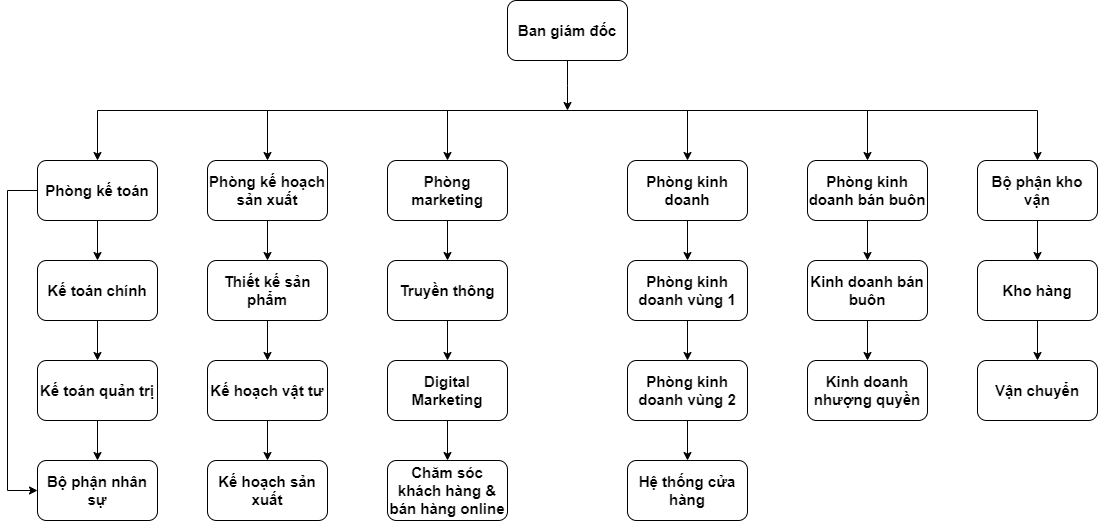

The diagram above was exported from draw.io. Its source (the exported page's mxGraphModel, read from the mxfile embedded in the PNG):
<mxGraphModel dx="2261" dy="738" grid="1" gridSize="10" guides="1" tooltips="1" connect="1" arrows="1" fold="1" page="1" pageScale="1" pageWidth="827" pageHeight="1169" math="0" shadow="0">
  <root>
    <mxCell id="0" />
    <mxCell id="1" parent="0" />
    <mxCell id="d1Q4JyBd2Oq3j9wXkDZs-4" style="edgeStyle=orthogonalEdgeStyle;rounded=0;orthogonalLoop=1;jettySize=auto;html=1;" edge="1" parent="1" source="d1Q4JyBd2Oq3j9wXkDZs-1">
      <mxGeometry relative="1" as="geometry">
        <mxPoint x="310" y="320" as="targetPoint" />
      </mxGeometry>
    </mxCell>
    <mxCell id="d1Q4JyBd2Oq3j9wXkDZs-1" value="Ban giám đốc" style="rounded=1;whiteSpace=wrap;html=1;fontStyle=1;fontSize=15;" vertex="1" parent="1">
      <mxGeometry x="250" y="210" width="120" height="60" as="geometry" />
    </mxCell>
    <mxCell id="d1Q4JyBd2Oq3j9wXkDZs-5" value="" style="endArrow=none;html=1;rounded=0;" edge="1" parent="1">
      <mxGeometry width="50" height="50" relative="1" as="geometry">
        <mxPoint x="-160" y="320" as="sourcePoint" />
        <mxPoint x="780" y="320" as="targetPoint" />
      </mxGeometry>
    </mxCell>
    <mxCell id="d1Q4JyBd2Oq3j9wXkDZs-9" value="" style="edgeStyle=orthogonalEdgeStyle;rounded=0;orthogonalLoop=1;jettySize=auto;html=1;" edge="1" parent="1" source="d1Q4JyBd2Oq3j9wXkDZs-6" target="d1Q4JyBd2Oq3j9wXkDZs-8">
      <mxGeometry relative="1" as="geometry" />
    </mxCell>
    <mxCell id="d1Q4JyBd2Oq3j9wXkDZs-6" value="Phòng kế toán" style="rounded=1;whiteSpace=wrap;html=1;fontStyle=1;fontSize=15;" vertex="1" parent="1">
      <mxGeometry x="-220" y="370" width="120" height="60" as="geometry" />
    </mxCell>
    <mxCell id="d1Q4JyBd2Oq3j9wXkDZs-7" value="" style="endArrow=classic;html=1;rounded=0;entryX=0.5;entryY=0;entryDx=0;entryDy=0;" edge="1" parent="1" target="d1Q4JyBd2Oq3j9wXkDZs-6">
      <mxGeometry width="50" height="50" relative="1" as="geometry">
        <mxPoint x="-160" y="320" as="sourcePoint" />
        <mxPoint x="440" y="360" as="targetPoint" />
      </mxGeometry>
    </mxCell>
    <mxCell id="d1Q4JyBd2Oq3j9wXkDZs-11" value="" style="edgeStyle=orthogonalEdgeStyle;rounded=0;orthogonalLoop=1;jettySize=auto;html=1;" edge="1" parent="1" source="d1Q4JyBd2Oq3j9wXkDZs-8" target="d1Q4JyBd2Oq3j9wXkDZs-10">
      <mxGeometry relative="1" as="geometry" />
    </mxCell>
    <mxCell id="d1Q4JyBd2Oq3j9wXkDZs-8" value="Kế toán chính" style="whiteSpace=wrap;html=1;fontSize=15;rounded=1;fontStyle=1;" vertex="1" parent="1">
      <mxGeometry x="-220" y="470" width="120" height="60" as="geometry" />
    </mxCell>
    <mxCell id="d1Q4JyBd2Oq3j9wXkDZs-13" value="" style="edgeStyle=orthogonalEdgeStyle;rounded=0;orthogonalLoop=1;jettySize=auto;html=1;" edge="1" parent="1" source="d1Q4JyBd2Oq3j9wXkDZs-10" target="d1Q4JyBd2Oq3j9wXkDZs-12">
      <mxGeometry relative="1" as="geometry" />
    </mxCell>
    <mxCell id="d1Q4JyBd2Oq3j9wXkDZs-10" value="Kế toán quản trị" style="whiteSpace=wrap;html=1;fontSize=15;rounded=1;fontStyle=1;" vertex="1" parent="1">
      <mxGeometry x="-220" y="570" width="120" height="60" as="geometry" />
    </mxCell>
    <mxCell id="d1Q4JyBd2Oq3j9wXkDZs-12" value="Bộ phận nhân sự" style="whiteSpace=wrap;html=1;fontSize=15;rounded=1;fontStyle=1;" vertex="1" parent="1">
      <mxGeometry x="-220" y="670" width="120" height="60" as="geometry" />
    </mxCell>
    <mxCell id="d1Q4JyBd2Oq3j9wXkDZs-14" value="" style="endArrow=classic;html=1;rounded=0;exitX=0;exitY=0.5;exitDx=0;exitDy=0;entryX=0;entryY=0.5;entryDx=0;entryDy=0;edgeStyle=orthogonalEdgeStyle;" edge="1" parent="1" source="d1Q4JyBd2Oq3j9wXkDZs-6" target="d1Q4JyBd2Oq3j9wXkDZs-12">
      <mxGeometry width="50" height="50" relative="1" as="geometry">
        <mxPoint x="-280" y="480" as="sourcePoint" />
        <mxPoint x="-230" y="430" as="targetPoint" />
        <Array as="points">
          <mxPoint x="-250" y="400" />
          <mxPoint x="-250" y="700" />
        </Array>
      </mxGeometry>
    </mxCell>
    <mxCell id="d1Q4JyBd2Oq3j9wXkDZs-15" value="" style="endArrow=classic;html=1;rounded=0;entryX=0.5;entryY=0;entryDx=0;entryDy=0;" edge="1" parent="1" target="d1Q4JyBd2Oq3j9wXkDZs-18">
      <mxGeometry width="50" height="50" relative="1" as="geometry">
        <mxPoint x="10" y="320" as="sourcePoint" />
        <mxPoint x="10" y="360" as="targetPoint" />
      </mxGeometry>
    </mxCell>
    <mxCell id="d1Q4JyBd2Oq3j9wXkDZs-17" value="" style="edgeStyle=orthogonalEdgeStyle;rounded=0;orthogonalLoop=1;jettySize=auto;html=1;" edge="1" source="d1Q4JyBd2Oq3j9wXkDZs-18" target="d1Q4JyBd2Oq3j9wXkDZs-21" parent="1">
      <mxGeometry relative="1" as="geometry" />
    </mxCell>
    <mxCell id="d1Q4JyBd2Oq3j9wXkDZs-18" value="Phòng kế hoạch sản xuất" style="rounded=1;whiteSpace=wrap;html=1;fontStyle=1;fontSize=15;" vertex="1" parent="1">
      <mxGeometry x="-50" y="370" width="120" height="60" as="geometry" />
    </mxCell>
    <mxCell id="d1Q4JyBd2Oq3j9wXkDZs-20" value="" style="edgeStyle=orthogonalEdgeStyle;rounded=0;orthogonalLoop=1;jettySize=auto;html=1;" edge="1" source="d1Q4JyBd2Oq3j9wXkDZs-21" target="d1Q4JyBd2Oq3j9wXkDZs-23" parent="1">
      <mxGeometry relative="1" as="geometry" />
    </mxCell>
    <mxCell id="d1Q4JyBd2Oq3j9wXkDZs-21" value="Thiết kế sản phẩm" style="whiteSpace=wrap;html=1;fontSize=15;rounded=1;fontStyle=1;" vertex="1" parent="1">
      <mxGeometry x="-50" y="470" width="120" height="60" as="geometry" />
    </mxCell>
    <mxCell id="d1Q4JyBd2Oq3j9wXkDZs-22" value="" style="edgeStyle=orthogonalEdgeStyle;rounded=0;orthogonalLoop=1;jettySize=auto;html=1;" edge="1" source="d1Q4JyBd2Oq3j9wXkDZs-23" target="d1Q4JyBd2Oq3j9wXkDZs-24" parent="1">
      <mxGeometry relative="1" as="geometry" />
    </mxCell>
    <mxCell id="d1Q4JyBd2Oq3j9wXkDZs-23" value="Kế hoạch vật tư" style="whiteSpace=wrap;html=1;fontSize=15;rounded=1;fontStyle=1;" vertex="1" parent="1">
      <mxGeometry x="-50" y="570" width="120" height="60" as="geometry" />
    </mxCell>
    <mxCell id="d1Q4JyBd2Oq3j9wXkDZs-24" value="Kế hoạch sản xuất" style="whiteSpace=wrap;html=1;fontSize=15;rounded=1;fontStyle=1;" vertex="1" parent="1">
      <mxGeometry x="-50" y="670" width="120" height="60" as="geometry" />
    </mxCell>
    <mxCell id="d1Q4JyBd2Oq3j9wXkDZs-25" value="" style="endArrow=classic;html=1;rounded=0;entryX=0.5;entryY=0;entryDx=0;entryDy=0;" edge="1" target="d1Q4JyBd2Oq3j9wXkDZs-27" parent="1">
      <mxGeometry width="50" height="50" relative="1" as="geometry">
        <mxPoint x="190" y="320" as="sourcePoint" />
        <mxPoint x="190" y="360" as="targetPoint" />
      </mxGeometry>
    </mxCell>
    <mxCell id="d1Q4JyBd2Oq3j9wXkDZs-26" value="" style="edgeStyle=orthogonalEdgeStyle;rounded=0;orthogonalLoop=1;jettySize=auto;html=1;" edge="1" source="d1Q4JyBd2Oq3j9wXkDZs-27" target="d1Q4JyBd2Oq3j9wXkDZs-29" parent="1">
      <mxGeometry relative="1" as="geometry" />
    </mxCell>
    <mxCell id="d1Q4JyBd2Oq3j9wXkDZs-27" value="Phòng marketing" style="rounded=1;whiteSpace=wrap;html=1;fontStyle=1;fontSize=15;" vertex="1" parent="1">
      <mxGeometry x="130" y="370" width="120" height="60" as="geometry" />
    </mxCell>
    <mxCell id="d1Q4JyBd2Oq3j9wXkDZs-28" value="" style="edgeStyle=orthogonalEdgeStyle;rounded=0;orthogonalLoop=1;jettySize=auto;html=1;" edge="1" source="d1Q4JyBd2Oq3j9wXkDZs-29" target="d1Q4JyBd2Oq3j9wXkDZs-31" parent="1">
      <mxGeometry relative="1" as="geometry" />
    </mxCell>
    <mxCell id="d1Q4JyBd2Oq3j9wXkDZs-29" value="Truyền thông" style="whiteSpace=wrap;html=1;fontSize=15;rounded=1;fontStyle=1;" vertex="1" parent="1">
      <mxGeometry x="130" y="470" width="120" height="60" as="geometry" />
    </mxCell>
    <mxCell id="d1Q4JyBd2Oq3j9wXkDZs-30" value="" style="edgeStyle=orthogonalEdgeStyle;rounded=0;orthogonalLoop=1;jettySize=auto;html=1;" edge="1" source="d1Q4JyBd2Oq3j9wXkDZs-31" target="d1Q4JyBd2Oq3j9wXkDZs-32" parent="1">
      <mxGeometry relative="1" as="geometry" />
    </mxCell>
    <mxCell id="d1Q4JyBd2Oq3j9wXkDZs-31" value="Digital Marketing" style="whiteSpace=wrap;html=1;fontSize=15;rounded=1;fontStyle=1;" vertex="1" parent="1">
      <mxGeometry x="130" y="570" width="120" height="60" as="geometry" />
    </mxCell>
    <mxCell id="d1Q4JyBd2Oq3j9wXkDZs-32" value="Chăm sóc khách hàng &amp;amp; bán hàng online" style="whiteSpace=wrap;html=1;fontSize=15;rounded=1;fontStyle=1;" vertex="1" parent="1">
      <mxGeometry x="130" y="670" width="120" height="60" as="geometry" />
    </mxCell>
    <mxCell id="d1Q4JyBd2Oq3j9wXkDZs-33" value="" style="endArrow=classic;html=1;rounded=0;entryX=0.5;entryY=0;entryDx=0;entryDy=0;" edge="1" target="d1Q4JyBd2Oq3j9wXkDZs-35" parent="1">
      <mxGeometry width="50" height="50" relative="1" as="geometry">
        <mxPoint x="430" y="320" as="sourcePoint" />
        <mxPoint x="430" y="360" as="targetPoint" />
      </mxGeometry>
    </mxCell>
    <mxCell id="d1Q4JyBd2Oq3j9wXkDZs-34" value="" style="edgeStyle=orthogonalEdgeStyle;rounded=0;orthogonalLoop=1;jettySize=auto;html=1;" edge="1" source="d1Q4JyBd2Oq3j9wXkDZs-35" target="d1Q4JyBd2Oq3j9wXkDZs-37" parent="1">
      <mxGeometry relative="1" as="geometry" />
    </mxCell>
    <mxCell id="d1Q4JyBd2Oq3j9wXkDZs-35" value="Phòng kinh doanh" style="rounded=1;whiteSpace=wrap;html=1;fontStyle=1;fontSize=15;" vertex="1" parent="1">
      <mxGeometry x="370" y="370" width="120" height="60" as="geometry" />
    </mxCell>
    <mxCell id="d1Q4JyBd2Oq3j9wXkDZs-36" value="" style="edgeStyle=orthogonalEdgeStyle;rounded=0;orthogonalLoop=1;jettySize=auto;html=1;" edge="1" source="d1Q4JyBd2Oq3j9wXkDZs-37" target="d1Q4JyBd2Oq3j9wXkDZs-39" parent="1">
      <mxGeometry relative="1" as="geometry" />
    </mxCell>
    <mxCell id="d1Q4JyBd2Oq3j9wXkDZs-37" value="Phòng kinh doanh vùng 1" style="whiteSpace=wrap;html=1;fontSize=15;rounded=1;fontStyle=1;" vertex="1" parent="1">
      <mxGeometry x="370" y="470" width="120" height="60" as="geometry" />
    </mxCell>
    <mxCell id="d1Q4JyBd2Oq3j9wXkDZs-38" value="" style="edgeStyle=orthogonalEdgeStyle;rounded=0;orthogonalLoop=1;jettySize=auto;html=1;" edge="1" source="d1Q4JyBd2Oq3j9wXkDZs-39" target="d1Q4JyBd2Oq3j9wXkDZs-40" parent="1">
      <mxGeometry relative="1" as="geometry" />
    </mxCell>
    <mxCell id="d1Q4JyBd2Oq3j9wXkDZs-39" value="Phòng kinh doanh vùng 2" style="whiteSpace=wrap;html=1;fontSize=15;rounded=1;fontStyle=1;" vertex="1" parent="1">
      <mxGeometry x="370" y="570" width="120" height="60" as="geometry" />
    </mxCell>
    <mxCell id="d1Q4JyBd2Oq3j9wXkDZs-40" value="Hệ thống cửa hàng" style="whiteSpace=wrap;html=1;fontSize=15;rounded=1;fontStyle=1;" vertex="1" parent="1">
      <mxGeometry x="370" y="670" width="120" height="60" as="geometry" />
    </mxCell>
    <mxCell id="d1Q4JyBd2Oq3j9wXkDZs-41" value="" style="endArrow=classic;html=1;rounded=0;entryX=0.5;entryY=0;entryDx=0;entryDy=0;" edge="1" target="d1Q4JyBd2Oq3j9wXkDZs-43" parent="1">
      <mxGeometry width="50" height="50" relative="1" as="geometry">
        <mxPoint x="610" y="320" as="sourcePoint" />
        <mxPoint x="610" y="360" as="targetPoint" />
      </mxGeometry>
    </mxCell>
    <mxCell id="d1Q4JyBd2Oq3j9wXkDZs-42" value="" style="edgeStyle=orthogonalEdgeStyle;rounded=0;orthogonalLoop=1;jettySize=auto;html=1;" edge="1" source="d1Q4JyBd2Oq3j9wXkDZs-43" target="d1Q4JyBd2Oq3j9wXkDZs-45" parent="1">
      <mxGeometry relative="1" as="geometry" />
    </mxCell>
    <mxCell id="d1Q4JyBd2Oq3j9wXkDZs-43" value="Phòng kinh doanh bán buôn" style="rounded=1;whiteSpace=wrap;html=1;fontStyle=1;fontSize=15;" vertex="1" parent="1">
      <mxGeometry x="550" y="370" width="120" height="60" as="geometry" />
    </mxCell>
    <mxCell id="d1Q4JyBd2Oq3j9wXkDZs-44" value="" style="edgeStyle=orthogonalEdgeStyle;rounded=0;orthogonalLoop=1;jettySize=auto;html=1;" edge="1" source="d1Q4JyBd2Oq3j9wXkDZs-45" target="d1Q4JyBd2Oq3j9wXkDZs-47" parent="1">
      <mxGeometry relative="1" as="geometry" />
    </mxCell>
    <mxCell id="d1Q4JyBd2Oq3j9wXkDZs-45" value="Kinh doanh bán buôn" style="whiteSpace=wrap;html=1;fontSize=15;rounded=1;fontStyle=1;" vertex="1" parent="1">
      <mxGeometry x="550" y="470" width="120" height="60" as="geometry" />
    </mxCell>
    <mxCell id="d1Q4JyBd2Oq3j9wXkDZs-47" value="Kinh doanh nhượng quyền" style="whiteSpace=wrap;html=1;fontSize=15;rounded=1;fontStyle=1;" vertex="1" parent="1">
      <mxGeometry x="550" y="570" width="120" height="60" as="geometry" />
    </mxCell>
    <mxCell id="d1Q4JyBd2Oq3j9wXkDZs-49" value="" style="endArrow=classic;html=1;rounded=0;entryX=0.5;entryY=0;entryDx=0;entryDy=0;" edge="1" target="d1Q4JyBd2Oq3j9wXkDZs-51" parent="1">
      <mxGeometry width="50" height="50" relative="1" as="geometry">
        <mxPoint x="780" y="320" as="sourcePoint" />
        <mxPoint x="780" y="360" as="targetPoint" />
      </mxGeometry>
    </mxCell>
    <mxCell id="d1Q4JyBd2Oq3j9wXkDZs-50" value="" style="edgeStyle=orthogonalEdgeStyle;rounded=0;orthogonalLoop=1;jettySize=auto;html=1;" edge="1" source="d1Q4JyBd2Oq3j9wXkDZs-51" target="d1Q4JyBd2Oq3j9wXkDZs-53" parent="1">
      <mxGeometry relative="1" as="geometry" />
    </mxCell>
    <mxCell id="d1Q4JyBd2Oq3j9wXkDZs-51" value="Bộ phận kho vận" style="rounded=1;whiteSpace=wrap;html=1;fontStyle=1;fontSize=15;" vertex="1" parent="1">
      <mxGeometry x="720" y="370" width="120" height="60" as="geometry" />
    </mxCell>
    <mxCell id="d1Q4JyBd2Oq3j9wXkDZs-52" value="" style="edgeStyle=orthogonalEdgeStyle;rounded=0;orthogonalLoop=1;jettySize=auto;html=1;" edge="1" source="d1Q4JyBd2Oq3j9wXkDZs-53" target="d1Q4JyBd2Oq3j9wXkDZs-55" parent="1">
      <mxGeometry relative="1" as="geometry" />
    </mxCell>
    <mxCell id="d1Q4JyBd2Oq3j9wXkDZs-53" value="Kho hàng" style="whiteSpace=wrap;html=1;fontSize=15;rounded=1;fontStyle=1;" vertex="1" parent="1">
      <mxGeometry x="720" y="470" width="120" height="60" as="geometry" />
    </mxCell>
    <mxCell id="d1Q4JyBd2Oq3j9wXkDZs-55" value="Vận chuyển" style="whiteSpace=wrap;html=1;fontSize=15;rounded=1;fontStyle=1;" vertex="1" parent="1">
      <mxGeometry x="720" y="570" width="120" height="60" as="geometry" />
    </mxCell>
  </root>
</mxGraphModel>